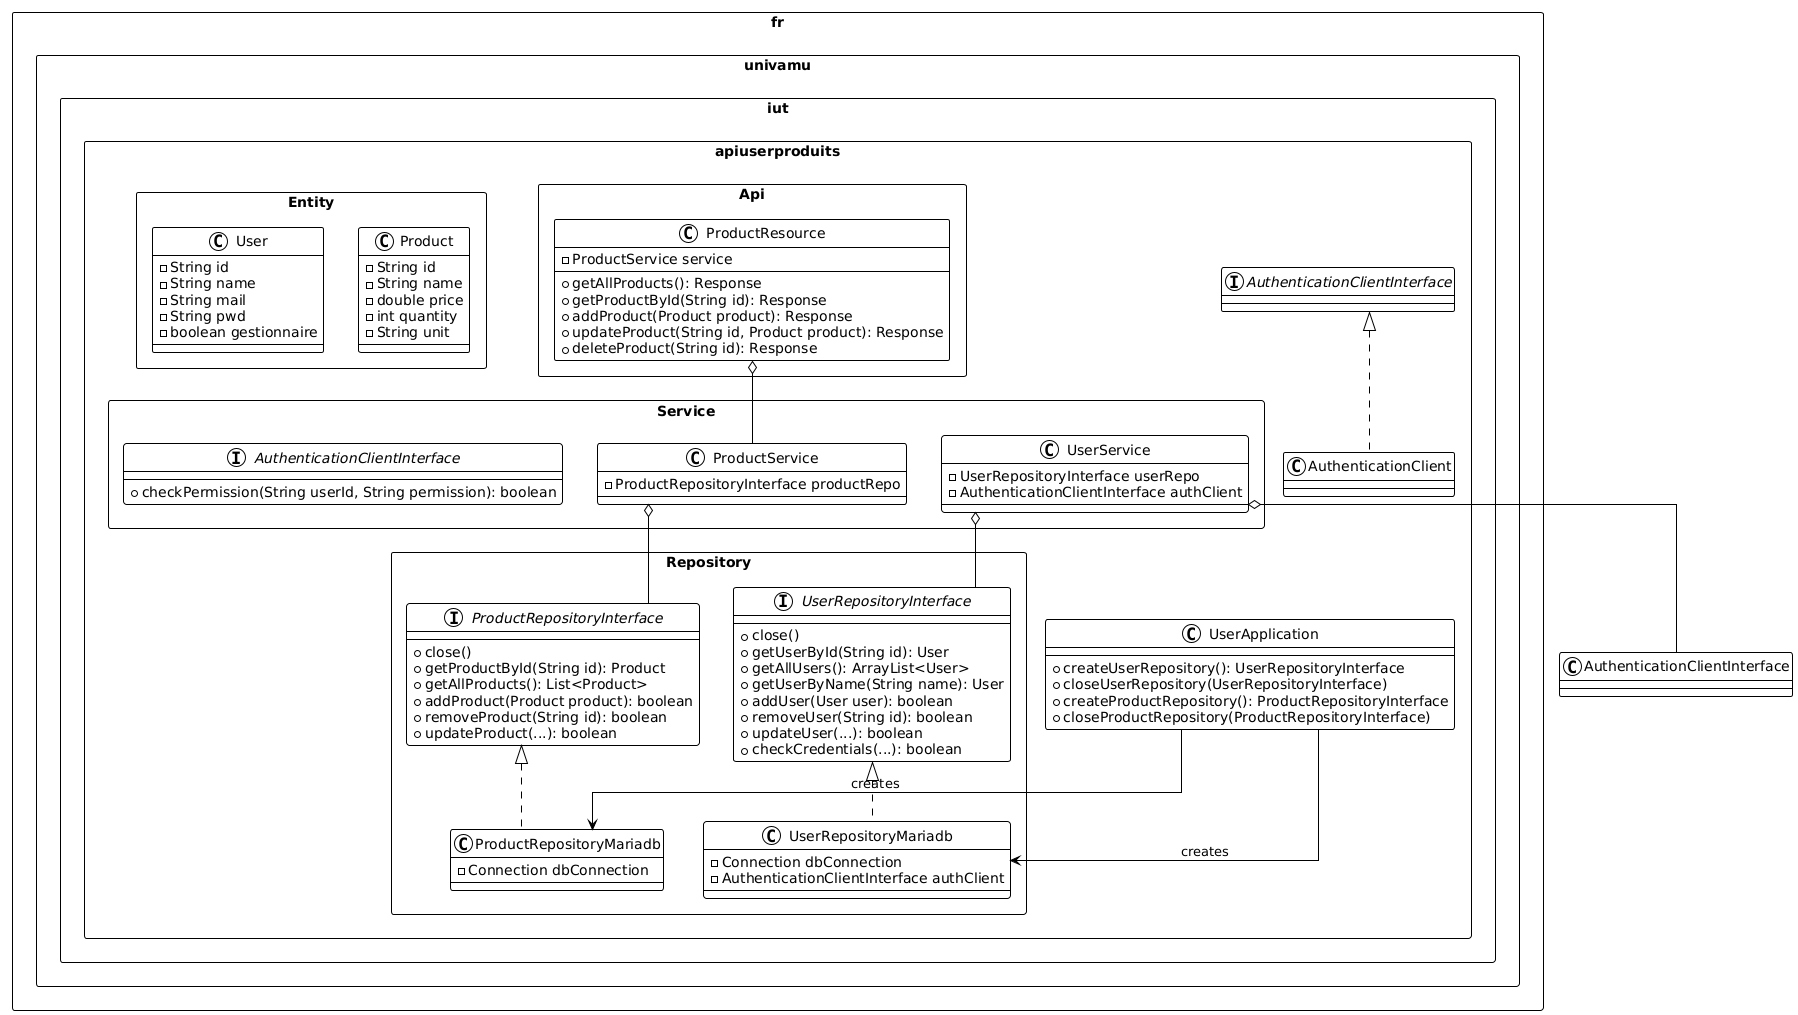

The diagram above was rendered by PlantUML. Its source (embedded in the PNG):
@startuml
!theme plain
skinparam packageStyle rectangle
skinparam linetype ortho

package "fr.univamu.iut.apiuserproduits" {
  class UserApplication {
    +createUserRepository(): UserRepositoryInterface
    +closeUserRepository(UserRepositoryInterface)
    +createProductRepository(): ProductRepositoryInterface
    +closeProductRepository(ProductRepositoryInterface)
  }
  class AuthenticationClient implements AuthenticationClientInterface
}

package "fr.univamu.iut.apiuserproduits.Entity" {
  class User {
    -String id
    -String name
    -String mail
    -String pwd
    -boolean gestionnaire
  }
  
  class Product {
    -String id
    -String name
    -double price
    -int quantity
    -String unit
  }
}

package "fr.univamu.iut.apiuserproduits.Repository" {
  interface UserRepositoryInterface {
    +close()
    +getUserById(String id): User
    +getAllUsers(): ArrayList<User>
    +getUserByName(String name): User
    +addUser(User user): boolean
    +removeUser(String id): boolean
    +updateUser(...): boolean
    +checkCredentials(...): boolean
  }
  
  class UserRepositoryMariadb implements UserRepositoryInterface {
    -Connection dbConnection
    -AuthenticationClientInterface authClient
  }
  
  interface ProductRepositoryInterface {
    +close()
    +getProductById(String id): Product
    +getAllProducts(): List<Product>
    +addProduct(Product product): boolean
    +removeProduct(String id): boolean
    +updateProduct(...): boolean
  }
  
  class ProductRepositoryMariadb implements ProductRepositoryInterface {
    -Connection dbConnection
  }
}

package "fr.univamu.iut.apiuserproduits.Service" {
  interface AuthenticationClientInterface {
    +checkPermission(String userId, String permission): boolean
  }
  
  class UserService {
    -UserRepositoryInterface userRepo
    -AuthenticationClientInterface authClient
  }
  
  class ProductService {
    -ProductRepositoryInterface productRepo
  }
}

package "fr.univamu.iut.apiuserproduits.Api" {
  class ProductResource {
    -ProductService service
    +getAllProducts(): Response
    +getProductById(String id): Response
    +addProduct(Product product): Response
    +updateProduct(String id, Product product): Response
    +deleteProduct(String id): Response
  }
}

' Dépendances
UserService o-- UserRepositoryInterface
UserService o-- AuthenticationClientInterface
ProductService o-- ProductRepositoryInterface
ProductResource o-- ProductService

' Configuration et instanciation
UserApplication --> UserRepositoryMariadb : creates
UserApplication --> ProductRepositoryMariadb : creates
@enduml